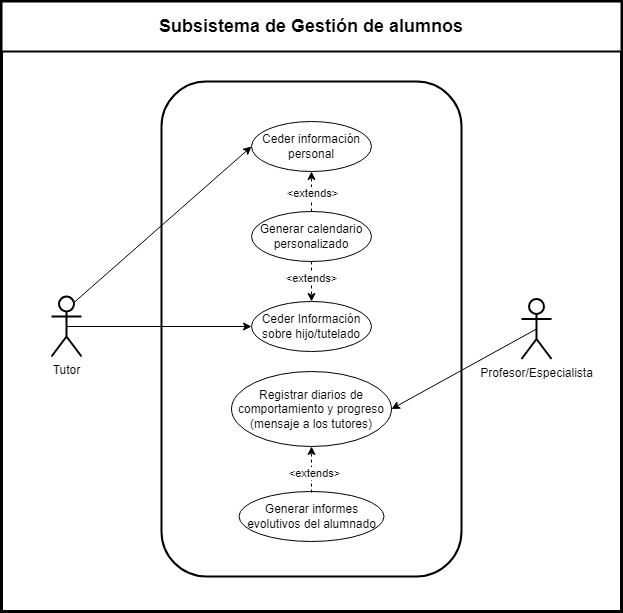

The diagram above was exported from draw.io. Its source (the exported page's mxGraphModel, read from the mxfile embedded in the PNG):
<mxGraphModel dx="1226" dy="676" grid="1" gridSize="10" guides="1" tooltips="1" connect="1" arrows="1" fold="1" page="1" pageScale="1" pageWidth="827" pageHeight="1169" math="0" shadow="0">
  <root>
    <mxCell id="0" />
    <mxCell id="1" parent="0" />
    <mxCell id="WoPlJGtOSygwIDA2EeOi-1" value="" style="rounded=0;whiteSpace=wrap;html=1;strokeWidth=3;" parent="1" vertex="1">
      <mxGeometry x="120" y="70" width="620" height="610" as="geometry" />
    </mxCell>
    <mxCell id="WoPlJGtOSygwIDA2EeOi-2" value="" style="rounded=0;whiteSpace=wrap;html=1;strokeWidth=2;" parent="1" vertex="1">
      <mxGeometry x="120" y="70" width="620" height="50" as="geometry" />
    </mxCell>
    <mxCell id="WoPlJGtOSygwIDA2EeOi-3" value="&lt;font style=&quot;font-size: 18px;&quot;&gt;&lt;b&gt;Subsistema de Gestión de alumnos&lt;/b&gt;&lt;/font&gt;" style="text;html=1;align=center;verticalAlign=middle;whiteSpace=wrap;rounded=0;" parent="1" vertex="1">
      <mxGeometry x="271.25" y="77.5" width="317.5" height="35" as="geometry" />
    </mxCell>
    <mxCell id="WoPlJGtOSygwIDA2EeOi-4" value="Tutor" style="shape=umlActor;verticalLabelPosition=bottom;verticalAlign=top;html=1;outlineConnect=0;strokeWidth=2;" parent="1" vertex="1">
      <mxGeometry x="170" y="365" width="30" height="60" as="geometry" />
    </mxCell>
    <mxCell id="WoPlJGtOSygwIDA2EeOi-5" value="" style="rounded=1;whiteSpace=wrap;html=1;strokeWidth=2;" parent="1" vertex="1">
      <mxGeometry x="280" y="150" width="300" height="495" as="geometry" />
    </mxCell>
    <mxCell id="WoPlJGtOSygwIDA2EeOi-7" value="" style="endArrow=classic;html=1;rounded=0;entryX=0;entryY=0.5;entryDx=0;entryDy=0;exitX=0.5;exitY=0.5;exitDx=0;exitDy=0;exitPerimeter=0;" parent="1" source="WoPlJGtOSygwIDA2EeOi-4" target="WRO2dYuTzeYImoVe65ji-3" edge="1">
      <mxGeometry width="50" height="50" relative="1" as="geometry">
        <mxPoint x="190" y="250" as="sourcePoint" />
        <mxPoint x="345" y="335" as="targetPoint" />
      </mxGeometry>
    </mxCell>
    <mxCell id="WoPlJGtOSygwIDA2EeOi-12" value="Profesor/Especialista" style="shape=umlActor;verticalLabelPosition=bottom;verticalAlign=top;html=1;outlineConnect=0;strokeWidth=2;" parent="1" vertex="1">
      <mxGeometry x="640" y="367.5" width="30" height="60" as="geometry" />
    </mxCell>
    <mxCell id="WoPlJGtOSygwIDA2EeOi-14" value="" style="endArrow=classic;html=1;rounded=0;exitX=0.5;exitY=0.5;exitDx=0;exitDy=0;exitPerimeter=0;entryX=1;entryY=0.5;entryDx=0;entryDy=0;" parent="1" source="WoPlJGtOSygwIDA2EeOi-12" target="WRO2dYuTzeYImoVe65ji-4" edge="1">
      <mxGeometry width="50" height="50" relative="1" as="geometry">
        <mxPoint x="193" y="276" as="sourcePoint" />
        <mxPoint x="443.29999999999995" y="422.67999999999995" as="targetPoint" />
      </mxGeometry>
    </mxCell>
    <mxCell id="WoPlJGtOSygwIDA2EeOi-20" value="" style="endArrow=classic;html=1;rounded=0;entryX=0;entryY=0.5;entryDx=0;entryDy=0;exitX=0.75;exitY=0.1;exitDx=0;exitDy=0;exitPerimeter=0;" parent="1" source="WoPlJGtOSygwIDA2EeOi-4" target="WRO2dYuTzeYImoVe65ji-1" edge="1">
      <mxGeometry width="50" height="50" relative="1" as="geometry">
        <mxPoint x="185" y="300" as="sourcePoint" />
        <mxPoint x="345" y="190" as="targetPoint" />
      </mxGeometry>
    </mxCell>
    <mxCell id="WRO2dYuTzeYImoVe65ji-1" value="Ceder información personal" style="ellipse;whiteSpace=wrap;html=1;" parent="1" vertex="1">
      <mxGeometry x="370" y="190" width="120" height="50" as="geometry" />
    </mxCell>
    <mxCell id="WRO2dYuTzeYImoVe65ji-2" value="Generar calendario personalizado" style="ellipse;whiteSpace=wrap;html=1;" parent="1" vertex="1">
      <mxGeometry x="370" y="280" width="120" height="50" as="geometry" />
    </mxCell>
    <mxCell id="WRO2dYuTzeYImoVe65ji-3" value="Ceder Información sobre hijo/tutelado" style="ellipse;whiteSpace=wrap;html=1;" parent="1" vertex="1">
      <mxGeometry x="370" y="370" width="120" height="50" as="geometry" />
    </mxCell>
    <mxCell id="WRO2dYuTzeYImoVe65ji-4" value="Registrar diarios de comportamiento y progreso (mensaje a los tutores)" style="ellipse;whiteSpace=wrap;html=1;" parent="1" vertex="1">
      <mxGeometry x="350" y="440" width="160" height="75" as="geometry" />
    </mxCell>
    <mxCell id="WRO2dYuTzeYImoVe65ji-6" value="Generar informes evolutivos del alumnado" style="ellipse;whiteSpace=wrap;html=1;" parent="1" vertex="1">
      <mxGeometry x="357.5" y="560" width="145" height="50" as="geometry" />
    </mxCell>
    <mxCell id="WRO2dYuTzeYImoVe65ji-7" value="" style="endArrow=classic;html=1;rounded=0;entryX=0.5;entryY=1;entryDx=0;entryDy=0;dashed=1;" parent="1" target="WRO2dYuTzeYImoVe65ji-4" edge="1">
      <mxGeometry width="50" height="50" relative="1" as="geometry">
        <mxPoint x="430" y="561.1034314385776" as="sourcePoint" />
        <mxPoint x="485" y="418" as="targetPoint" />
      </mxGeometry>
    </mxCell>
    <mxCell id="WRO2dYuTzeYImoVe65ji-13" value="&amp;lt;extends&amp;gt;" style="edgeLabel;html=1;align=center;verticalAlign=middle;resizable=0;points=[];" parent="WRO2dYuTzeYImoVe65ji-7" vertex="1" connectable="0">
      <mxGeometry x="-0.1231" y="-2" relative="1" as="geometry">
        <mxPoint as="offset" />
      </mxGeometry>
    </mxCell>
    <mxCell id="WRO2dYuTzeYImoVe65ji-8" value="" style="endArrow=classic;html=1;rounded=0;exitX=0.5;exitY=1;exitDx=0;exitDy=0;entryX=0.5;entryY=0;entryDx=0;entryDy=0;dashed=1;" parent="1" source="WRO2dYuTzeYImoVe65ji-2" target="WRO2dYuTzeYImoVe65ji-3" edge="1">
      <mxGeometry width="50" height="50" relative="1" as="geometry">
        <mxPoint x="405" y="250" as="sourcePoint" />
        <mxPoint x="405" y="220" as="targetPoint" />
      </mxGeometry>
    </mxCell>
    <mxCell id="WRO2dYuTzeYImoVe65ji-12" value="&amp;lt;extends&amp;gt;" style="edgeLabel;html=1;align=center;verticalAlign=middle;resizable=0;points=[];" parent="WRO2dYuTzeYImoVe65ji-8" vertex="1" connectable="0">
      <mxGeometry x="-0.1685" y="-1" relative="1" as="geometry">
        <mxPoint as="offset" />
      </mxGeometry>
    </mxCell>
    <mxCell id="WRO2dYuTzeYImoVe65ji-9" value="" style="endArrow=classic;html=1;rounded=0;exitX=0.5;exitY=0;exitDx=0;exitDy=0;entryX=0.5;entryY=1;entryDx=0;entryDy=0;dashed=1;" parent="1" source="WRO2dYuTzeYImoVe65ji-2" target="WRO2dYuTzeYImoVe65ji-1" edge="1">
      <mxGeometry width="50" height="50" relative="1" as="geometry">
        <mxPoint x="395" y="240" as="sourcePoint" />
        <mxPoint x="440" y="240" as="targetPoint" />
      </mxGeometry>
    </mxCell>
    <mxCell id="WRO2dYuTzeYImoVe65ji-11" value="&amp;lt;extends&amp;gt;" style="edgeLabel;html=1;align=center;verticalAlign=middle;resizable=0;points=[];" parent="WRO2dYuTzeYImoVe65ji-9" vertex="1" connectable="0">
      <mxGeometry x="-0.0591" relative="1" as="geometry">
        <mxPoint as="offset" />
      </mxGeometry>
    </mxCell>
  </root>
</mxGraphModel>